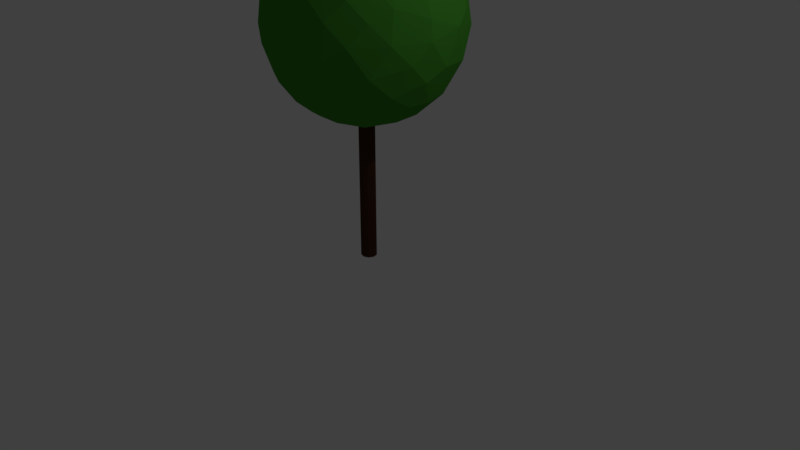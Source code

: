 # Source: tree_1.blend  (saved by Blender 2.78.0; exported with 4.5.12 LTS)
import bpy
from mathutils import Matrix  # noqa: F401  (used for matrix-valued properties, if any)

bpy.ops.wm.read_factory_settings(use_empty=True)
scene = bpy.context.scene
scene.name = 'Scene'

# ---- collections
col_collection_1 = bpy.data.collections.new('Collection 1'); scene.collection.children.link(col_collection_1)

# ---- materials (node trees are filled in below, after node groups)
mat_material_002 = bpy.data.materials.new('Material.002')
mat_material_002.alpha_threshold = 0.0
mat_material_002.use_transparent_shadow = False
mat_material_002.diffuse_color = (0.0593, 0.2823, 0.02819, 1.0)
mat_material_002.roughness = 0.5
mat_material_002.specular_intensity = 0.0
mat_material_001 = bpy.data.materials.new('Material.001')
mat_material_001.alpha_threshold = 0.0
mat_material_001.use_transparent_shadow = False
mat_material_001.diffuse_color = (0.06172, 0.02549, 0.01207, 1.0)
mat_material_001.roughness = 0.5
mat_material_001.specular_intensity = 0.0

# ---- material node trees

# ---- world
world_world = bpy.data.worlds.new('World'); scene.world = world_world
world_world.color = (0.05088, 0.05088, 0.05088)
world_world.use_sun_shadow = False
world_world.sun_shadow_jitter_overblur = 0.0
world_world.cycles.sampling_method = 'MANUAL'

# ---- cameras
cam_camera = bpy.data.cameras.new('Camera')
cam_camera.clip_end = 100.0
cam_camera.lens = 35.0
cam_camera.sensor_width = 32.0
cam_camera.sensor_height = 18.0
cam_camera.ortho_scale = 7.314
cam_camera.dof.focus_distance = 0.0
cam_camera.dof.aperture_fstop = 128.0

# ---- lights
light_lamp = bpy.data.lights.new('Lamp', 'POINT')
light_lamp.transmission_factor = 0.0
light_lamp.cutoff_distance = 30.0
light_lamp.energy = 100.0
light_lamp.shadow_buffer_clip_start = 1.001
light_lamp.shadow_soft_size = 0.1
light_lamp.shadow_maximum_resolution = 0.006
light_lamp.use_absolute_resolution = True

# ---- meshes
me_sphere = bpy.data.meshes.new('Sphere')
me_sphere.from_pydata([(0.004784, 0.5578, 0.8347), (0.155, 0.7607, 0.6378), (0.1954, 0.9806, 0.09856), (-0.00766, 0.4777, -0.8872), (0.2709, 0.8865, 0.3859), (0.285, 0.9429, -0.1971), (0.2673, 0.8876, -0.3859), (0.2107, 0.7637, -0.6216), (0.1177, 0.1649, 0.9846), (0.1518, 0.3542, 0.9248), (0.3951, 0.7337, 0.5587), (0.4652, 0.8683, 0.1971), (0.4736, 0.8861, 1.146e-07), (0.3139, 0.4612, 0.8347), (0.3978, 0.5872, 0.7139), (0.6266, 0.7247, 0.3136), (0.6241, 0.7621, -0.1971), (0.562, 0.6893, -0.4754), (0.3903, 0.5923, -0.7139), (0.3059, 0.4665, -0.8347), (0.6952, 0.5356, 0.4946), (0.7767, 0.6374, 4.179e-08), (0.2412, 0.3026, -0.9259), (0.5665, 0.2961, 0.7777), (0.8692, 0.4635, 0.1971), (0.8508, 0.4567, -0.2931), (0.6851, 0.3709, -0.639), (0.5319, 0.1673, -0.839), (0.3602, 0.1426, 0.928), (0.8519, 0.2554, 0.4754), (0.9693, 0.2686, 0.07428), (0.9643, 0.1183, -0.2697), (0.1395, 0.1481, -0.9823), (0.7052, 0.06644, 0.7093), (0.7749, 0.08051, -0.639), (0.5543, -0.06035, 0.839), (0.8848, -0.09003, 0.4754), (0.9802, -0.09754, 0.1971), (0.9999, -0.09848, -3.141e-08), (0.9227, -0.089, -0.3859), (0.7621, -0.1479, -0.6378), (0.3845, 0.0434, -0.9259), (0.7217, -0.2496, 0.6558), (0.9429, -0.285, -0.1971), (0.4282, -0.3556, 0.8326), (0.8559, -0.4287, 0.316), (0.8861, -0.4736, -1.285e-07), (0.7863, -0.3897, -0.4946), (0.5851, -0.2561, -0.7807), (0.1054, -0.02718, -1.0), (0.6426, -0.5306, 0.5587), (0.7608, -0.6257, 0.1971), (0.7475, -0.6112, -0.2931), (0.5515, -0.5464, -0.6378), (0.3187, -0.2202, 0.928), (0.4983, -0.5047, 0.7139), (0.5866, -0.7177, 0.3859), (0.6374, -0.7767, 9.227e-08), (0.3906, -0.7361, 0.5587), (0.4635, -0.8692, 0.1971), (0.4496, -0.8942, -0.1236), (0.4386, -0.8166, -0.3859), (0.3709, -0.6851, -0.639), (0.3581, -0.4273, -0.839), (0.2782, -0.2696, -0.928), (0.1339, -0.6965, 0.7139), (0.2673, -0.8876, 0.3859), (-0.02614, -0.2021, 0.9832), (0.1564, -0.5352, 0.839), (0.07914, -0.8296, 0.5587), (0.09556, -0.9804, 0.1971), (0.09848, -0.9999, 2.202e-08), (0.09754, -0.9802, -0.1971), (0.09003, -0.8848, -0.4754), (0.06853, -0.6355, -0.7777), (0.03245, -0.3856, 0.9259), (-0.09271, -0.9223, 0.3859), (0.004698, -0.3853, -0.9248), (-0.2301, -0.7443, 0.639), (-0.3042, -0.9227, 0.2697), (-0.2917, -0.9615, 8.722e-08), (-0.285, -0.9429, -0.1971), (-0.2554, -0.8519, -0.4754), (0.1035, -0.04797, 0.9997), (-0.2672, -0.657, -0.7139), (-0.2091, -0.5172, -0.8347), (0.02614, -0.2021, -0.9832), (-0.2782, -0.2696, 0.928), (-0.2679, -0.489, 0.839), (-0.4646, -0.6066, 0.6554), (-0.6139, -0.7453, 0.2931), (-0.6374, -0.7767, 6.851e-08), (-0.6241, -0.7621, -0.1971), (-0.562, -0.6893, -0.4754), (-0.8184, -0.4353, 0.3859), (-0.7988, -0.535, -0.2919), (-0.6066, -0.4646, -0.6554), (-0.3138, -0.3334, -0.8985), (-0.5352, -0.1564, 0.839), (-0.6425, -0.4411, 0.6432), (-0.8692, -0.4635, 0.1971), (-0.8861, -0.4736, 1.427e-07), (-0.7982, -0.2395, 0.5587), (-0.9808, -0.1947, 0.09855), (-0.9423, -0.2869, -0.1971), (-0.8502, -0.2609, -0.4754), (-0.3845, -0.0434, -0.9259), (-0.9227, -0.089, 0.3859), (-0.6947, -0.1428, -0.7139), (-0.5462, -0.1135, -0.8347), (-0.7093, 0.004541, 0.7139), (-0.8291, 0.08422, 0.5587), (-0.9802, 0.09753, 0.1971), (-0.9999, 0.09848, -1.314e-07), (-0.9804, 0.09556, -0.1971), (-0.8969, 0.06644, -0.4546), (-0.2021, -0.02614, -0.9832), (-0.3845, 0.0434, 0.9259), (-0.5317, 0.1647, 0.8326), (-0.8865, 0.2709, 0.3859), (-0.7467, 0.2222, -0.639), (-0.6851, 0.3709, 0.639), (-0.8942, 0.4496, 0.1236), (-0.8524, 0.4537, -0.2931), (-0.6475, 0.4283, -0.6378), (-0.5172, 0.2091, -0.8347), (-0.7153, 0.5895, 0.3859), (-0.7618, 0.6567, 0.07428), (-0.1889, 0.06382, 0.9864), (-0.5043, 0.574, 0.6554), (-0.4652, 0.8683, -0.1971), (-0.6266, 0.7247, -0.3136), (-0.4975, 0.5996, -0.639), (-0.3493, 0.4346, 0.839), (-0.4167, 0.7857, 0.4754), (-0.4635, 0.8692, 0.1971), (-0.4736, 0.8861, -6.785e-08), (-0.341, 0.8177, -0.474), (-0.3139, 0.4612, -0.8347), (-0.2782, 0.2696, -0.928), (-0.176, 0.343, 0.9315), (-0.09754, 0.9802, -0.1971), (-0.1339, 0.6965, 0.7139), (-0.08431, 0.8854, 0.4754), (-0.09557, 0.9804, 0.1971), (-0.09848, 0.9999, 1.535e-07), (-0.09004, 0.8848, -0.4754), (-0.1428, 0.6947, -0.7139), (-0.08194, 0.1831, -0.9812)], [], [(8, 9, 140), (141, 6, 146), (0, 1, 142), (146, 7, 147), (142, 1, 143), (143, 2, 144), (3, 32, 148), (144, 2, 145), (49, 148, 32), (145, 5, 141), (9, 13, 0), (0, 14, 1), (7, 19, 3), (4, 11, 2), (10, 15, 4), (12, 16, 5), (5, 17, 6), (6, 17, 7), (8, 28, 9), (14, 20, 10), (11, 21, 12), (18, 27, 19), (21, 25, 16), (16, 25, 17), (28, 23, 13), (13, 23, 14), (17, 26, 18), (23, 29, 20), (27, 41, 22), (24, 30, 21), (29, 30, 24), (30, 31, 25), (28, 35, 23), (25, 34, 26), (33, 36, 29), (29, 37, 30), (41, 49, 32), (38, 43, 31), (83, 54, 28), (39, 40, 34), (35, 42, 33), (34, 48, 27), (39, 47, 40), (48, 64, 41), (36, 45, 37), (37, 46, 38), (43, 47, 39), (46, 52, 43), (43, 52, 47), (54, 44, 35), (35, 55, 42), (47, 53, 48), (50, 56, 45), (64, 86, 49), (51, 57, 46), (52, 53, 47), (57, 60, 52), (54, 68, 44), (52, 62, 53), (55, 58, 50), (56, 59, 51), (58, 66, 56), (59, 60, 57), (67, 75, 54), (68, 65, 55), (60, 73, 61), (61, 73, 62), (65, 69, 58), (62, 74, 63), (63, 77, 64), (66, 70, 59), (59, 71, 60), (69, 76, 66), (71, 81, 72), (72, 82, 73), (75, 88, 68), (68, 78, 65), (73, 84, 74), (65, 78, 69), (76, 79, 70), (70, 80, 71), (78, 79, 76), (85, 97, 77), (67, 87, 75), (81, 93, 82), (88, 89, 78), (78, 90, 79), (79, 91, 80), (80, 92, 81), (97, 116, 86), (49, 86, 116), (93, 96, 84), (84, 97, 85), (87, 98, 88), (88, 99, 89), (99, 94, 90), (90, 101, 91), (67, 83, 128), (91, 95, 92), (92, 95, 93), (101, 104, 95), (95, 105, 96), (96, 109, 97), (98, 110, 99), (102, 107, 94), (94, 103, 100), (100, 103, 101), (128, 117, 87), (103, 114, 104), (104, 115, 105), (110, 111, 102), (107, 112, 103), (115, 120, 108), (108, 125, 109), (111, 119, 107), (117, 118, 98), (112, 122, 113), (113, 123, 114), (114, 123, 115), (118, 121, 110), (110, 121, 111), (125, 139, 106), (119, 122, 112), (121, 126, 119), (128, 140, 117), (117, 133, 118), (123, 124, 120), (49, 116, 148), (127, 131, 123), (123, 132, 124), (133, 129, 121), (124, 138, 125), (126, 127, 122), (139, 148, 116), (129, 134, 126), (126, 135, 127), (127, 130, 131), (130, 137, 131), (131, 137, 132), (133, 142, 129), (138, 3, 139), (134, 144, 135), (135, 145, 136), (128, 83, 8), (136, 141, 130), (130, 146, 137), (140, 0, 133), (142, 143, 134), (147, 3, 138), (141, 5, 6), (140, 9, 0), (146, 6, 7), (147, 7, 3), (143, 1, 4), (143, 4, 2), (145, 2, 5), (2, 12, 5), (0, 13, 14), (1, 14, 10), (7, 18, 19), (1, 10, 4), (3, 19, 22), (3, 22, 32), (2, 11, 12), (4, 15, 11), (5, 16, 17), (7, 17, 18), (12, 21, 16), (9, 28, 13), (10, 20, 15), (11, 15, 21), (18, 26, 27), (19, 27, 22), (15, 20, 24), (15, 24, 21), (17, 25, 26), (14, 23, 20), (20, 29, 24), (22, 41, 32), (21, 30, 25), (25, 31, 34), (23, 35, 33), (23, 33, 29), (26, 34, 27), (31, 39, 34), (29, 36, 37), (30, 37, 38), (30, 38, 31), (8, 83, 28), (27, 48, 41), (31, 43, 39), (28, 54, 35), (33, 42, 36), (34, 40, 48), (40, 47, 48), (36, 42, 45), (41, 64, 49), (37, 45, 46), (38, 46, 43), (45, 51, 46), (35, 44, 55), (42, 55, 50), (42, 50, 45), (48, 63, 64), (48, 53, 63), (45, 56, 51), (46, 57, 52), (51, 59, 57), (83, 67, 54), (52, 60, 61), (52, 61, 62), (44, 68, 55), (53, 62, 63), (50, 58, 56), (55, 65, 58), (56, 66, 59), (54, 75, 68), (60, 71, 72), (60, 72, 73), (62, 73, 74), (58, 69, 66), (63, 74, 77), (64, 77, 86), (59, 70, 71), (66, 76, 70), (71, 80, 81), (72, 81, 82), (68, 88, 78), (73, 82, 84), (74, 84, 85), (69, 78, 76), (74, 85, 77), (70, 79, 80), (77, 97, 86), (75, 87, 88), (81, 92, 93), (82, 93, 84), (78, 89, 90), (79, 90, 91), (80, 91, 92), (84, 96, 97), (89, 99, 90), (93, 95, 96), (88, 98, 99), (90, 94, 100), (90, 100, 101), (91, 101, 95), (67, 128, 87), (97, 106, 116), (95, 104, 105), (96, 105, 108), (96, 108, 109), (99, 102, 94), (97, 109, 106), (99, 110, 102), (94, 107, 103), (101, 103, 104), (87, 117, 98), (103, 112, 113), (103, 113, 114), (104, 114, 115), (105, 115, 108), (102, 111, 107), (98, 118, 110), (108, 120, 125), (109, 125, 106), (107, 119, 112), (113, 122, 123), (115, 123, 120), (111, 121, 119), (106, 139, 116), (120, 124, 125), (119, 126, 122), (122, 127, 123), (117, 140, 133), (118, 133, 121), (123, 131, 132), (124, 132, 138), (121, 129, 126), (125, 138, 139), (126, 134, 135), (127, 135, 136), (127, 136, 130), (132, 137, 147), (129, 142, 134), (132, 147, 138), (134, 143, 144), (139, 3, 148), (135, 144, 145), (136, 145, 141), (128, 8, 140), (130, 141, 146), (133, 0, 142), (137, 146, 147)])
me_sphere.materials.append(mat_material_002)
me_sphere.use_remesh_preserve_volume = False
me_sphere.use_remesh_preserve_attributes = False
me_sphere.use_mirror_vertex_groups = False
me_sphere.update()
me_cylinder = bpy.data.meshes.new('Cylinder')
me_cylinder.from_pydata([(-0.02517, 1.012, -1.0), (0.02518, 1.012, 1.0), (0.4578, 0.8939, -1.0), (0.4889, 0.8773, 1.0), (0.8273, 0.5831, -1.0), (0.8553, 0.5412, 1.0), (1.015, -0.1289, 1.0), (1.021, -0.07156, -1.0), (0.7333, -0.6977, -1.0), (0.7651, -0.6507, 1.0), (0.1289, -1.015, -1.0), (0.4578, -0.8939, 1.0), (-0.02518, -1.012, 1.0), (-0.6265, -0.8089, -1.0), (-0.6711, -0.7723, 1.0), (-0.9558, -0.3083, -1.0), (-0.966, -0.2746, 1.0), (-0.9973, 0.1727, -1.0), (-0.9976, 0.116, 1.0), (-0.8273, 0.5831, 1.0), (-0.7874, 0.6234, -1.0), (-0.4889, 0.8773, -1.0), (-0.4578, 0.8939, 1.0)], [], [(1, 2, 0), (3, 4, 2), (5, 7, 4), (6, 8, 7), (11, 10, 8), (12, 13, 10), (14, 15, 13), (16, 17, 15), (19, 20, 17), (19, 21, 20), (14, 6, 19), (22, 0, 21), (10, 15, 7), (1, 3, 2), (3, 5, 4), (5, 6, 7), (6, 9, 8), (9, 11, 8), (11, 12, 10), (12, 14, 13), (14, 16, 15), (16, 18, 17), (18, 19, 17), (19, 22, 21), (18, 16, 19), (3, 1, 22), (22, 19, 3), (14, 12, 6), (11, 9, 6), (19, 16, 14), (12, 11, 6), (6, 5, 3), (3, 19, 6), (22, 1, 0), (2, 4, 7), (15, 17, 0), (20, 21, 0), (0, 2, 7), (7, 8, 10), (10, 13, 15), (17, 20, 0), (0, 7, 15)])
me_cylinder.materials.append(mat_material_001)
me_cylinder.use_remesh_preserve_volume = False
me_cylinder.use_remesh_preserve_attributes = False
me_cylinder.use_mirror_vertex_groups = False
me_cylinder.update()

# ---- objects
ob_sphere = bpy.data.objects.new('Sphere', me_sphere)
ob_cylinder = bpy.data.objects.new('Cylinder', me_cylinder)
ob_lamp = bpy.data.objects.new('Lamp', light_lamp)
ob_camera = bpy.data.objects.new('Camera', cam_camera)

# ---- transforms, parenting, visibility, modifiers, constraints
ob_sphere.location = (0.0, 0.0, 3.0)
ob_sphere.scale = (1.2, 1.2, 1.2)
ob_sphere.lineart.crease_threshold = 0.0
ob_cylinder.location = (0.0, 0.0, 1.5)
ob_cylinder.scale = (0.1, 0.1, 1.5)
ob_cylinder.lineart.crease_threshold = 0.0
ob_lamp.location = (4.076, 1.005, 5.904)
ob_lamp.rotation_euler = (0.6503, 0.05522, 1.866)
ob_lamp.lock_rotations_4d = False
ob_lamp.empty_display_type = 'ARROWS'
ob_lamp.color = (0.0, 0.0, 0.0, 0.0)
ob_lamp.lineart.crease_threshold = 0.0
ob_camera.location = (7.481, -6.508, 5.344)
ob_camera.rotation_euler = (1.109, 0.0, 0.8149)
ob_camera.lock_rotations_4d = False
ob_camera.empty_display_type = 'ARROWS'
ob_camera.color = (0.0, 0.0, 0.0, 0.0)
ob_camera.display_type = 'WIRE'
ob_camera.lineart.crease_threshold = 0.0

# ---- collection membership
col_collection_1.objects.link(ob_sphere)
col_collection_1.objects.link(ob_cylinder)
col_collection_1.objects.link(ob_lamp)
col_collection_1.objects.link(ob_camera)

# ---- scene / render settings (as saved in the file)
scene.camera = ob_camera
scene.frame_start = 1; scene.frame_end = 250; scene.frame_set(1)
scene.render.engine = 'BLENDER_EEVEE_NEXT'
scene.render.resolution_percentage = 50
scene.render.dither_intensity = 0.0
scene.cycles.use_denoising = False
scene.cycles.samples = 128
scene.cycles.sampling_pattern = 'TABULATED_SOBOL'
scene.cycles.light_sampling_threshold = 0.0
scene.cycles.use_adaptive_sampling = False
scene.cycles.use_light_tree = False
scene.cycles.blur_glossy = 0.0
scene.cycles.sample_clamp_indirect = 0.0
scene.view_settings.view_transform = 'Standard'
bpy.context.view_layer.update()
